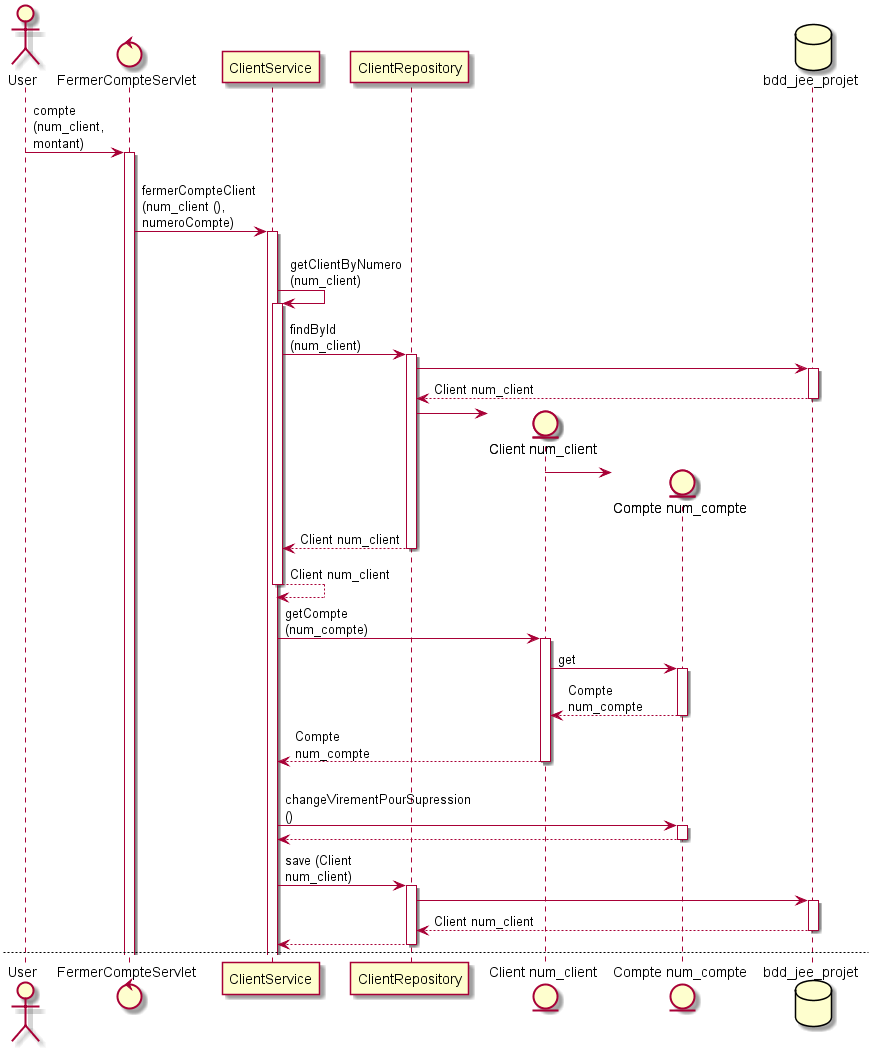

The diagram above was rendered by PlantUML. Its source (embedded in the PNG):
@startuml
skinparam maxMessageSize 100
actor User
control FermerCompteServlet
participant ClientService
participant ClientRepository
entity "Client num_client"
entity "Compte num_compte"
database bdd_jee_projet 

User -> FermerCompteServlet ++ : compte (num_client, montant)
FermerCompteServlet -> ClientService ++ : fermerCompteClient (num_client (), numeroCompte)
ClientService -> ClientService ++ : getClientByNumero (num_client)
ClientService -> ClientRepository ++ : findById (num_client)
ClientRepository -> bdd_jee_projet ++
return Client num_client
ClientRepository -> "Client num_client" **
"Client num_client" -> "Compte num_compte" **
return Client num_client
return Client num_client

ClientService -> "Client num_client" ++ : getCompte (num_compte)
"Client num_client" -> "Compte num_compte" ++ : get
return Compte num_compte
return Compte num_compte

ClientService -> "Compte num_compte" ++ : changeVirementPourSupression () 
return
ClientService -> ClientRepository ++ : save (Client num_client)
ClientRepository -> bdd_jee_projet ++
return Client num_client
return

newpage

ClientService -> "Client num_client" ++ : getCompte (num_compte)
"Client num_client" -> "Compte num_compte" ++ : get
return Compte num_compte
return Compte num_compte
ClientService -> "Client num_client" ++ : fermeCompte (Compte num_compte)
"Client num_client" -> "Compte num_compte" !! : remove
return
ClientService -> ClientRepository ++ : save (Client num_client)
ClientRepository -> bdd_jee_projet ++
return Client num_client
return
ClientService -> ClientService ++ : getClientByNumero (num_client)
ClientService -> ClientRepository ++ : findById (num_client)
ClientRepository -> bdd_jee_projet ++
return Client num_client
ClientRepository -> "Client num_client" ++ : new
return Client num_client
return Client num_client
return Client num_client
return Client num_client

FermerCompteServlet -> FermerCompteServlet : session.setAttribute (client, Client num_client)
return /comptes.jsp
@enduml